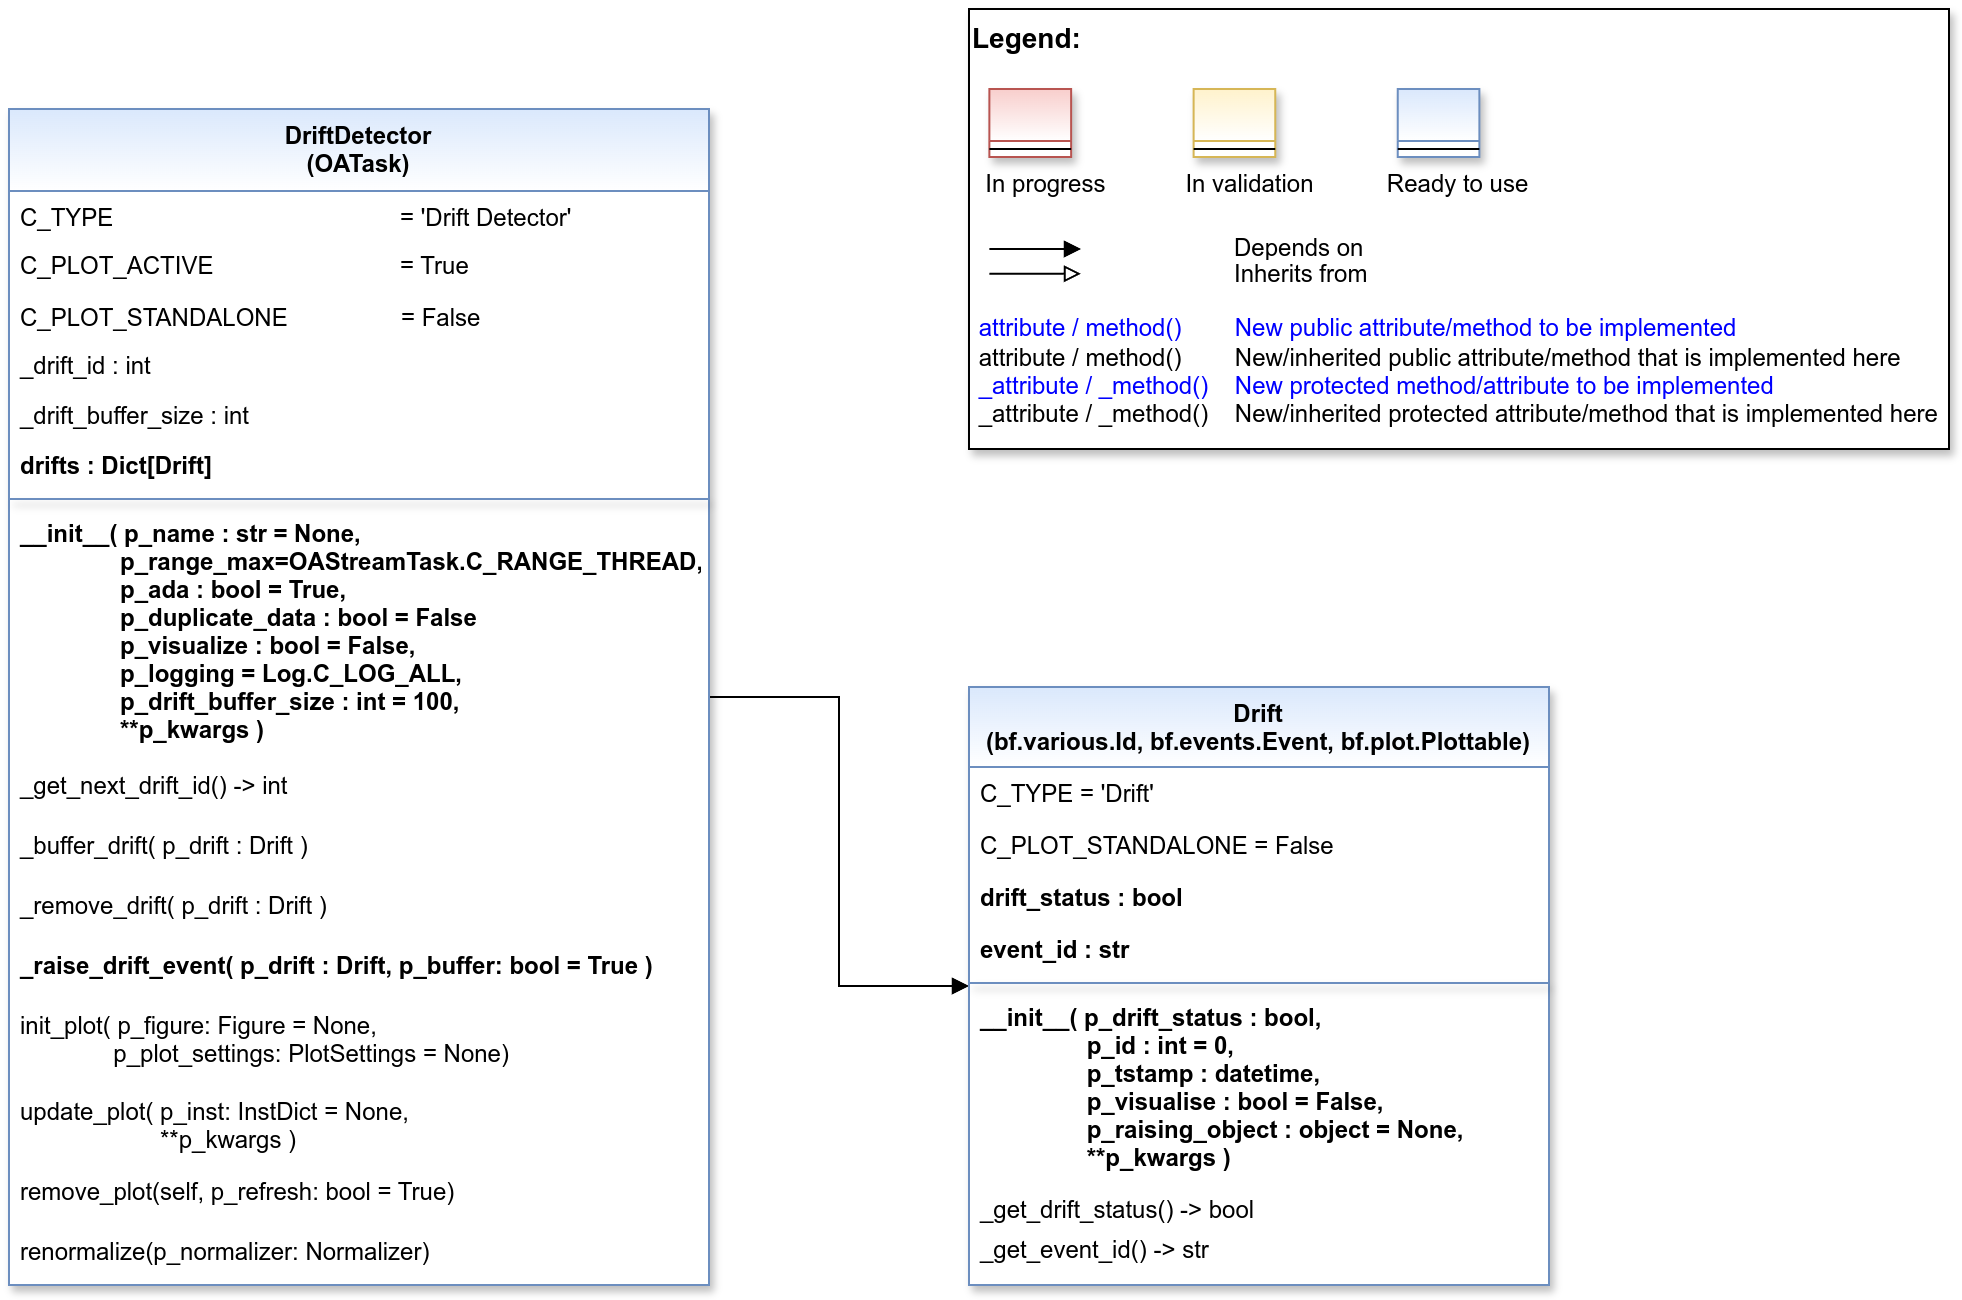

The diagram above was exported from draw.io. Its source (the exported page's mxGraphModel, read from the mxfile embedded in the PNG):
<mxGraphModel dx="2884" dy="1237" grid="1" gridSize="10" guides="1" tooltips="1" connect="1" arrows="1" fold="1" page="1" pageScale="1" pageWidth="2336" pageHeight="1654" math="0" shadow="0">
  <root>
    <mxCell id="WIyWlLk6GJQsqaUBKTNV-0" />
    <mxCell id="WIyWlLk6GJQsqaUBKTNV-1" parent="WIyWlLk6GJQsqaUBKTNV-0" />
    <mxCell id="fcJVb3HREh7NScvAmxeq-0" value="" style="group" parent="WIyWlLk6GJQsqaUBKTNV-1" vertex="1" connectable="0">
      <mxGeometry x="520" y="40" width="490" height="220" as="geometry" />
    </mxCell>
    <mxCell id="fcJVb3HREh7NScvAmxeq-1" value="&lt;font color=&quot;#000000&quot; size=&quot;1&quot;&gt;&lt;b style=&quot;font-size: 14px&quot;&gt;Legend:&lt;br&gt;&lt;/b&gt;&lt;/font&gt;&lt;br&gt;&lt;br&gt;&lt;br&gt;&lt;font color=&quot;#0000ff&quot; style=&quot;font-size: 6px&quot;&gt;&lt;br&gt;&lt;/font&gt;&lt;span style=&quot;color: rgb(0 , 0 , 0)&quot;&gt;&lt;font style=&quot;font-size: 4px&quot;&gt;&amp;nbsp; &amp;nbsp;&lt;/font&gt;&amp;nbsp;In progress&amp;nbsp; &amp;nbsp; &amp;nbsp; &amp;nbsp; &amp;nbsp; &amp;nbsp; In validation&amp;nbsp; &amp;nbsp; &amp;nbsp; &amp;nbsp; &amp;nbsp; &amp;nbsp;Ready to use&lt;/span&gt;&lt;font color=&quot;#000000&quot;&gt;&amp;nbsp;&lt;br&gt;&lt;/font&gt;&lt;font color=&quot;#0000ff&quot;&gt;&lt;br&gt;&lt;br&gt;&lt;br&gt;&lt;br&gt;&amp;nbsp;attribute / method()&amp;nbsp; &amp;nbsp; &amp;nbsp; &amp;nbsp; New public attribute/method to be implemented&lt;/font&gt;&lt;br&gt;&lt;font color=&quot;#000000&quot;&gt;&amp;nbsp;&lt;/font&gt;&lt;font color=&quot;#000000&quot;&gt;attribute / method()&lt;span&gt; &lt;/span&gt;&amp;nbsp; &amp;nbsp; &amp;nbsp; &amp;nbsp;New/inherited public attribute/method that is implemented here&lt;br&gt;&lt;/font&gt;&lt;font color=&quot;#0000ff&quot;&gt;&amp;nbsp;_attribute /&amp;nbsp;&lt;/font&gt;&lt;font color=&quot;#0000ff&quot;&gt;_method()&amp;nbsp; &amp;nbsp; New protected method/attribute to be implemented&lt;/font&gt;&lt;br&gt;&lt;font color=&quot;#000000&quot;&gt;&amp;nbsp;_attribute / _method()&amp;nbsp; &amp;nbsp; New/inherited protected attribute/method that is implemented here&lt;br&gt;&lt;/font&gt;&lt;font color=&quot;#000000&quot;&gt;&lt;br&gt;&lt;br&gt;&lt;br&gt;&lt;br&gt;&lt;br&gt;&lt;/font&gt;" style="text;html=1;align=left;verticalAlign=top;whiteSpace=wrap;rounded=0;fontColor=#006600;strokeColor=#000000;shadow=1;fillColor=#ffffff;" parent="fcJVb3HREh7NScvAmxeq-0" vertex="1">
      <mxGeometry width="489.99999999999994" height="220" as="geometry" />
    </mxCell>
    <mxCell id="fcJVb3HREh7NScvAmxeq-2" value="Depends on" style="endArrow=block;html=1;labelPosition=right;verticalLabelPosition=middle;align=left;verticalAlign=middle;endFill=1;fontSize=12;" parent="fcJVb3HREh7NScvAmxeq-0" edge="1">
      <mxGeometry x="-1623.1249999999998" y="-2180" width="51.041666666666664" height="50" as="geometry">
        <mxPoint x="10.20802398989899" y="120.00301587301601" as="sourcePoint" />
        <mxPoint x="55.990852272727174" y="120.00301587301601" as="targetPoint" />
        <mxPoint x="98" as="offset" />
        <Array as="points">
          <mxPoint x="30.624999999999996" y="120" />
        </Array>
      </mxGeometry>
    </mxCell>
    <mxCell id="fcJVb3HREh7NScvAmxeq-3" value="Inherits from" style="endArrow=block;html=1;labelPosition=right;verticalLabelPosition=middle;align=left;verticalAlign=middle;endFill=0;fontSize=12;" parent="fcJVb3HREh7NScvAmxeq-0" edge="1">
      <mxGeometry x="-1623.1249999999998" y="-2180" width="51.041666666666664" height="50" as="geometry">
        <mxPoint x="10.20802398989899" y="132.3846031746034" as="sourcePoint" />
        <mxPoint x="55.990852272727174" y="132.3846031746034" as="targetPoint" />
        <mxPoint x="98" y="1" as="offset" />
      </mxGeometry>
    </mxCell>
    <mxCell id="fcJVb3HREh7NScvAmxeq-4" value="" style="swimlane;fontStyle=3;align=center;verticalAlign=top;childLayout=stackLayout;horizontal=1;startSize=26;horizontalStack=0;resizeParent=1;resizeLast=0;collapsible=1;marginBottom=0;rounded=0;shadow=1;strokeWidth=1;fillColor=#f8cecc;strokeColor=#b85450;gradientColor=#ffffff;swimlaneFillColor=#ffffff;" parent="fcJVb3HREh7NScvAmxeq-0" vertex="1">
      <mxGeometry x="10.208333333333332" y="40" width="40.83333333333333" height="34" as="geometry">
        <mxRectangle x="230" y="140" width="160" height="26" as="alternateBounds" />
      </mxGeometry>
    </mxCell>
    <mxCell id="fcJVb3HREh7NScvAmxeq-5" value="" style="line;html=1;strokeWidth=1;align=left;verticalAlign=middle;spacingTop=-1;spacingLeft=3;spacingRight=3;rotatable=0;labelPosition=right;points=[];portConstraint=eastwest;" parent="fcJVb3HREh7NScvAmxeq-4" vertex="1">
      <mxGeometry y="26" width="40.83333333333333" height="8" as="geometry" />
    </mxCell>
    <mxCell id="fcJVb3HREh7NScvAmxeq-6" value="" style="swimlane;fontStyle=3;align=center;verticalAlign=top;childLayout=stackLayout;horizontal=1;startSize=26;horizontalStack=0;resizeParent=1;resizeLast=0;collapsible=1;marginBottom=0;rounded=0;shadow=1;strokeWidth=1;fillColor=#fff2cc;strokeColor=#d6b656;gradientColor=#ffffff;swimlaneFillColor=#ffffff;" parent="fcJVb3HREh7NScvAmxeq-0" vertex="1">
      <mxGeometry x="112.29166666666666" y="40" width="40.83333333333333" height="34" as="geometry">
        <mxRectangle x="230" y="140" width="160" height="26" as="alternateBounds" />
      </mxGeometry>
    </mxCell>
    <mxCell id="fcJVb3HREh7NScvAmxeq-7" value="" style="line;html=1;strokeWidth=1;align=left;verticalAlign=middle;spacingTop=-1;spacingLeft=3;spacingRight=3;rotatable=0;labelPosition=right;points=[];portConstraint=eastwest;" parent="fcJVb3HREh7NScvAmxeq-6" vertex="1">
      <mxGeometry y="26" width="40.83333333333333" height="8" as="geometry" />
    </mxCell>
    <mxCell id="fcJVb3HREh7NScvAmxeq-8" value="" style="swimlane;fontStyle=3;align=center;verticalAlign=top;childLayout=stackLayout;horizontal=1;startSize=26;horizontalStack=0;resizeParent=1;resizeLast=0;collapsible=1;marginBottom=0;rounded=0;shadow=1;strokeWidth=1;fillColor=#dae8fc;strokeColor=#6c8ebf;gradientColor=#ffffff;swimlaneFillColor=#ffffff;" parent="fcJVb3HREh7NScvAmxeq-0" vertex="1">
      <mxGeometry x="214.37499999999997" y="40" width="40.83333333333333" height="34" as="geometry">
        <mxRectangle x="230" y="140" width="160" height="26" as="alternateBounds" />
      </mxGeometry>
    </mxCell>
    <mxCell id="fcJVb3HREh7NScvAmxeq-9" value="" style="line;html=1;strokeWidth=1;align=left;verticalAlign=middle;spacingTop=-1;spacingLeft=3;spacingRight=3;rotatable=0;labelPosition=right;points=[];portConstraint=eastwest;" parent="fcJVb3HREh7NScvAmxeq-8" vertex="1">
      <mxGeometry y="26" width="40.83333333333333" height="8" as="geometry" />
    </mxCell>
    <mxCell id="0cJ1NAXk0Xtcf3CmwPfC-0" style="edgeStyle=orthogonalEdgeStyle;rounded=0;orthogonalLoop=1;jettySize=auto;html=1;endArrow=block;endFill=1;" parent="WIyWlLk6GJQsqaUBKTNV-1" source="4use4ZCXdNiZSNTW99xv-1" target="4use4ZCXdNiZSNTW99xv-16" edge="1">
      <mxGeometry relative="1" as="geometry" />
    </mxCell>
    <mxCell id="4use4ZCXdNiZSNTW99xv-1" value="DriftDetector&#10;(OATask)" style="swimlane;align=center;verticalAlign=top;childLayout=stackLayout;horizontal=1;startSize=41;horizontalStack=0;resizeParent=1;resizeLast=0;collapsible=1;marginBottom=0;rounded=0;shadow=1;strokeWidth=1;fillColor=#dae8fc;strokeColor=#6c8ebf;swimlaneFillColor=#ffffff;gradientColor=#FFFFFF;" parent="WIyWlLk6GJQsqaUBKTNV-1" vertex="1">
      <mxGeometry x="40" y="90" width="350" height="588" as="geometry">
        <mxRectangle x="230" y="140" width="160" height="26" as="alternateBounds" />
      </mxGeometry>
    </mxCell>
    <mxCell id="4use4ZCXdNiZSNTW99xv-2" value="C_TYPE                                           = 'Drift Detector'" style="text;align=left;verticalAlign=top;spacingLeft=4;spacingRight=4;overflow=hidden;rotatable=0;points=[[0,0.5],[1,0.5]];portConstraint=eastwest;" parent="4use4ZCXdNiZSNTW99xv-1" vertex="1">
      <mxGeometry y="41" width="350" height="24" as="geometry" />
    </mxCell>
    <mxCell id="oLJumqx1HHhM9YScGNT0-0" value="C_PLOT_ACTIVE &amp;nbsp; &amp;nbsp; &amp;nbsp; &amp;nbsp; &amp;nbsp; &lt;span style=&quot;white-space: pre;&quot;&gt;&#09;&lt;/span&gt;&lt;span style=&quot;white-space: pre;&quot;&gt;&#09;&lt;/span&gt;&amp;nbsp;= True" style="text;align=left;verticalAlign=top;spacingLeft=4;spacingRight=4;overflow=hidden;rotatable=0;points=[[0,0.5],[1,0.5]];portConstraint=eastwest;html=1;" parent="4use4ZCXdNiZSNTW99xv-1" vertex="1">
      <mxGeometry y="65" width="350" height="26" as="geometry" />
    </mxCell>
    <mxCell id="iRqbgX-deYLXcJWkZiLP-0" value="C_PLOT_STANDALONE                 = False" style="text;align=left;verticalAlign=top;spacingLeft=4;spacingRight=4;overflow=hidden;rotatable=0;points=[[0,0.5],[1,0.5]];portConstraint=eastwest;" parent="4use4ZCXdNiZSNTW99xv-1" vertex="1">
      <mxGeometry y="91" width="350" height="24" as="geometry" />
    </mxCell>
    <mxCell id="wYuSwdfiTg43MnoHxwxG-3" value="_drift_id : int" style="text;align=left;verticalAlign=top;spacingLeft=4;spacingRight=4;overflow=hidden;rotatable=0;points=[[0,0.5],[1,0.5]];portConstraint=eastwest;" parent="4use4ZCXdNiZSNTW99xv-1" vertex="1">
      <mxGeometry y="115" width="350" height="25" as="geometry" />
    </mxCell>
    <mxCell id="BMesHA9r62g8xTuoOKwh-0" value="_drift_buffer_size : int" style="text;align=left;verticalAlign=top;spacingLeft=4;spacingRight=4;overflow=hidden;rotatable=0;points=[[0,0.5],[1,0.5]];portConstraint=eastwest;" parent="4use4ZCXdNiZSNTW99xv-1" vertex="1">
      <mxGeometry y="140" width="350" height="25" as="geometry" />
    </mxCell>
    <mxCell id="wYuSwdfiTg43MnoHxwxG-2" value="drifts : Dict[Drift]" style="text;align=left;verticalAlign=top;spacingLeft=4;spacingRight=4;overflow=hidden;rotatable=0;points=[[0,0.5],[1,0.5]];portConstraint=eastwest;fontStyle=1" parent="4use4ZCXdNiZSNTW99xv-1" vertex="1">
      <mxGeometry y="165" width="350" height="26" as="geometry" />
    </mxCell>
    <mxCell id="4use4ZCXdNiZSNTW99xv-5" value="" style="line;html=1;strokeWidth=1;align=center;verticalAlign=top;spacingTop=-1;spacingLeft=3;spacingRight=3;rotatable=0;labelPosition=right;points=[];portConstraint=eastwest;rounded=0;shadow=1;strokeColor=#6c8ebf;swimlaneFillColor=#ffffff;fontFamily=Helvetica;fontSize=12;fontColor=default;fontStyle=3;fillColor=#dae8fc;gradientColor=#ffffff;" parent="4use4ZCXdNiZSNTW99xv-1" vertex="1">
      <mxGeometry y="191" width="350" height="8" as="geometry" />
    </mxCell>
    <mxCell id="4use4ZCXdNiZSNTW99xv-6" value="__init__( p_name : str = None,&#10;               p_range_max=OAStreamTask.C_RANGE_THREAD,&#10;               p_ada : bool = True,&#10;               p_duplicate_data : bool = False&#10;               p_visualize : bool = False,&#10;               p_logging = Log.C_LOG_ALL,&#10;               p_drift_buffer_size : int = 100,&#10;               **p_kwargs )" style="text;align=left;verticalAlign=top;spacingLeft=4;spacingRight=4;overflow=hidden;rotatable=0;points=[[0,0.5],[1,0.5]];portConstraint=eastwest;fontStyle=1" parent="4use4ZCXdNiZSNTW99xv-1" vertex="1">
      <mxGeometry y="199" width="350" height="126" as="geometry" />
    </mxCell>
    <mxCell id="N38WU9mJ-Era6qwWuLtT-0" value="_get_next_drift_id() -&gt; int" style="text;align=left;verticalAlign=top;spacingLeft=4;spacingRight=4;overflow=hidden;rotatable=0;points=[[0,0.5],[1,0.5]];portConstraint=eastwest;shadow=1;" parent="4use4ZCXdNiZSNTW99xv-1" vertex="1">
      <mxGeometry y="325" width="350" height="30" as="geometry" />
    </mxCell>
    <mxCell id="oLJumqx1HHhM9YScGNT0-2" value="_buffer_drift( p_drift : Drift ) " style="text;align=left;verticalAlign=top;spacingLeft=4;spacingRight=4;overflow=hidden;rotatable=0;points=[[0,0.5],[1,0.5]];portConstraint=eastwest;shadow=1;" parent="4use4ZCXdNiZSNTW99xv-1" vertex="1">
      <mxGeometry y="355" width="350" height="30" as="geometry" />
    </mxCell>
    <mxCell id="oLJumqx1HHhM9YScGNT0-3" value="_remove_drift( p_drift : Drift )" style="text;align=left;verticalAlign=top;spacingLeft=4;spacingRight=4;overflow=hidden;rotatable=0;points=[[0,0.5],[1,0.5]];portConstraint=eastwest;shadow=1;" parent="4use4ZCXdNiZSNTW99xv-1" vertex="1">
      <mxGeometry y="385" width="350" height="30" as="geometry" />
    </mxCell>
    <mxCell id="oLJumqx1HHhM9YScGNT0-4" value="_raise_drift_event( p_drift : Drift, p_buffer: bool = True )" style="text;align=left;verticalAlign=top;spacingLeft=4;spacingRight=4;overflow=hidden;rotatable=0;points=[[0,0.5],[1,0.5]];portConstraint=eastwest;shadow=1;fontStyle=1" parent="4use4ZCXdNiZSNTW99xv-1" vertex="1">
      <mxGeometry y="415" width="350" height="30" as="geometry" />
    </mxCell>
    <mxCell id="oLJumqx1HHhM9YScGNT0-5" value="init_plot( p_figure: Figure = None,&#10;              p_plot_settings: PlotSettings = None)" style="text;align=left;verticalAlign=top;spacingLeft=4;spacingRight=4;overflow=hidden;rotatable=0;points=[[0,0.5],[1,0.5]];portConstraint=eastwest;shadow=1;" parent="4use4ZCXdNiZSNTW99xv-1" vertex="1">
      <mxGeometry y="445" width="350" height="43" as="geometry" />
    </mxCell>
    <mxCell id="oLJumqx1HHhM9YScGNT0-6" value="update_plot( p_inst: InstDict = None,&#10;                     **p_kwargs )" style="text;align=left;verticalAlign=top;spacingLeft=4;spacingRight=4;overflow=hidden;rotatable=0;points=[[0,0.5],[1,0.5]];portConstraint=eastwest;shadow=1;" parent="4use4ZCXdNiZSNTW99xv-1" vertex="1">
      <mxGeometry y="488" width="350" height="40" as="geometry" />
    </mxCell>
    <mxCell id="oLJumqx1HHhM9YScGNT0-7" value="remove_plot(self, p_refresh: bool = True)" style="text;align=left;verticalAlign=top;spacingLeft=4;spacingRight=4;overflow=hidden;rotatable=0;points=[[0,0.5],[1,0.5]];portConstraint=eastwest;shadow=1;" parent="4use4ZCXdNiZSNTW99xv-1" vertex="1">
      <mxGeometry y="528" width="350" height="30" as="geometry" />
    </mxCell>
    <mxCell id="Y-8jKH3KwL4r67y5zE4n-0" value="renormalize(p_normalizer: Normalizer) " style="text;align=left;verticalAlign=top;spacingLeft=4;spacingRight=4;overflow=hidden;rotatable=0;points=[[0,0.5],[1,0.5]];portConstraint=eastwest;shadow=1;fontStyle=0" vertex="1" parent="4use4ZCXdNiZSNTW99xv-1">
      <mxGeometry y="558" width="350" height="30" as="geometry" />
    </mxCell>
    <mxCell id="4use4ZCXdNiZSNTW99xv-16" value="Drift&#10;(bf.various.Id, bf.events.Event, bf.plot.Plottable)" style="swimlane;fontStyle=1;align=center;verticalAlign=top;childLayout=stackLayout;horizontal=1;startSize=40;horizontalStack=0;resizeParent=1;resizeLast=0;collapsible=1;marginBottom=0;rounded=0;shadow=1;strokeWidth=1;fillColor=#dae8fc;strokeColor=#6c8ebf;swimlaneFillColor=#ffffff;fontFamily=Helvetica;fontSize=12;gradientColor=#FFFFFF;" parent="WIyWlLk6GJQsqaUBKTNV-1" vertex="1">
      <mxGeometry x="520" y="379" width="290" height="299" as="geometry">
        <mxRectangle x="230" y="140" width="160" height="26" as="alternateBounds" />
      </mxGeometry>
    </mxCell>
    <mxCell id="8-Sli__s1YHfQ2Dl7trR-0" value="C_TYPE = 'Drift'" style="text;align=left;verticalAlign=top;spacingLeft=4;spacingRight=4;overflow=hidden;rotatable=0;points=[[0,0.5],[1,0.5]];portConstraint=eastwest;" parent="4use4ZCXdNiZSNTW99xv-16" vertex="1">
      <mxGeometry y="40" width="290" height="26" as="geometry" />
    </mxCell>
    <mxCell id="oLJumqx1HHhM9YScGNT0-24" value="C_PLOT_STANDALONE = False" style="text;align=left;verticalAlign=top;spacingLeft=4;spacingRight=4;overflow=hidden;rotatable=0;points=[[0,0.5],[1,0.5]];portConstraint=eastwest;" parent="4use4ZCXdNiZSNTW99xv-16" vertex="1">
      <mxGeometry y="66" width="290" height="26" as="geometry" />
    </mxCell>
    <mxCell id="wYuSwdfiTg43MnoHxwxG-0" value="drift_status : bool" style="text;align=left;verticalAlign=top;spacingLeft=4;spacingRight=4;overflow=hidden;rotatable=0;points=[[0,0.5],[1,0.5]];portConstraint=eastwest;fontStyle=1" parent="4use4ZCXdNiZSNTW99xv-16" vertex="1">
      <mxGeometry y="92" width="290" height="26" as="geometry" />
    </mxCell>
    <mxCell id="wYuSwdfiTg43MnoHxwxG-1" value="event_id : str" style="text;align=left;verticalAlign=top;spacingLeft=4;spacingRight=4;overflow=hidden;rotatable=0;points=[[0,0.5],[1,0.5]];portConstraint=eastwest;fontStyle=1" parent="4use4ZCXdNiZSNTW99xv-16" vertex="1">
      <mxGeometry y="118" width="290" height="26" as="geometry" />
    </mxCell>
    <mxCell id="4use4ZCXdNiZSNTW99xv-20" value="" style="line;html=1;strokeWidth=1;align=center;verticalAlign=top;spacingTop=-1;spacingLeft=3;spacingRight=3;rotatable=0;labelPosition=right;points=[];portConstraint=eastwest;rounded=0;shadow=1;strokeColor=#6c8ebf;swimlaneFillColor=#ffffff;fontFamily=Helvetica;fontSize=12;fontColor=default;fontStyle=1;fillColor=#dae8fc;gradientColor=#ffffff;" parent="4use4ZCXdNiZSNTW99xv-16" vertex="1">
      <mxGeometry y="144" width="290" height="8" as="geometry" />
    </mxCell>
    <mxCell id="4use4ZCXdNiZSNTW99xv-21" value="__init__( p_drift_status : bool,&#10;                p_id : int = 0,&#10;                p_tstamp : datetime,&#10;                p_visualise : bool = False,&#10;                p_raising_object : object = None,&#10;                **p_kwargs )" style="text;align=left;verticalAlign=top;spacingLeft=4;spacingRight=4;overflow=hidden;rotatable=0;points=[[0,0.5],[1,0.5]];portConstraint=eastwest;fontStyle=1" parent="4use4ZCXdNiZSNTW99xv-16" vertex="1">
      <mxGeometry y="152" width="290" height="96" as="geometry" />
    </mxCell>
    <mxCell id="oLJumqx1HHhM9YScGNT0-29" value="_get_drift_status() -&gt; bool" style="text;align=left;verticalAlign=top;spacingLeft=4;spacingRight=4;overflow=hidden;rotatable=0;points=[[0,0.5],[1,0.5]];portConstraint=eastwest;" parent="4use4ZCXdNiZSNTW99xv-16" vertex="1">
      <mxGeometry y="248" width="290" height="20" as="geometry" />
    </mxCell>
    <mxCell id="hOcUKRqpv3udX4BvXm5B-9" value="_get_event_id() -&gt; str" style="text;align=left;verticalAlign=top;spacingLeft=4;spacingRight=4;overflow=hidden;rotatable=0;points=[[0,0.5],[1,0.5]];portConstraint=eastwest;" parent="4use4ZCXdNiZSNTW99xv-16" vertex="1">
      <mxGeometry y="268" width="290" height="20" as="geometry" />
    </mxCell>
  </root>
</mxGraphModel>